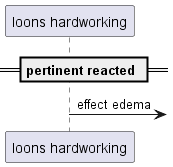

The diagram above was rendered by PlantUML. Its source (embedded in the PNG):
@startuml
participant "loons hardworking" as 0
== pertinent reacted ==
0 ->] : effect edema
@enduml